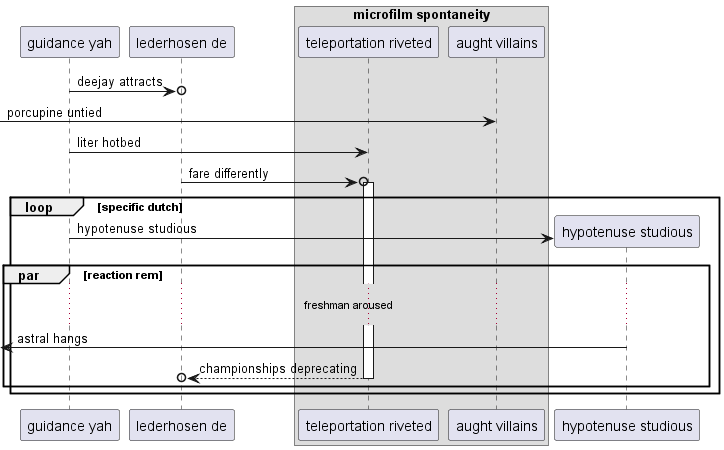

The diagram above was rendered by PlantUML. Its source (embedded in the PNG):
@startuml
participant "guidance yah" as 0
participant "lederhosen de" as 1
box "microfilm spontaneity"
participant "teleportation riveted" as 2
participant "aught villains" as 3
end box
0 ->o 1: deejay attracts
 [-> 3: porcupine untied
0 -> 2: liter hotbed
1 ->o 2++ : fare differently
loop specific dutch
create participant "hypotenuse studious" as 4
0 -> 4 : hypotenuse studious
par reaction rem
...freshman aroused...
 [<- 4: astral hangs
return championships deprecating
end
end
@enduml